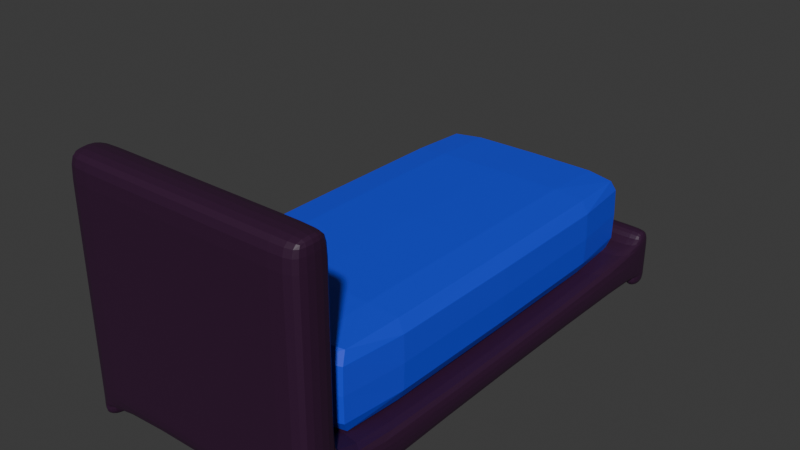 # Source: bed.blend  (saved by Blender 4.5.90; exported with 4.5.12 LTS)
import bpy
from mathutils import Matrix  # noqa: F401  (used for matrix-valued properties, if any)

bpy.ops.wm.read_factory_settings(use_empty=True)
scene = bpy.context.scene
scene.name = 'Scene'

# ---- collections
col_collection = bpy.data.collections.new('Collection'); scene.collection.children.link(col_collection)

# ---- materials (node trees are filled in below, after node groups)
mat_material_008 = bpy.data.materials.new('Material.008')
mat_material_006 = bpy.data.materials.new('Material.006')

# ---- material node trees
mat_material_008.use_nodes = True; mat_material_008.node_tree.nodes.clear()
_N = mat_material_008.node_tree.nodes; _L = mat_material_008.node_tree.links
n0 = _N.new('ShaderNodeBsdfPrincipled'); n0.name = 'Principled BSDF'; n0.location = (-200, 100)
n0.inputs[0].default_value = (0.01776, 0.05198, 0.8001, 1.0)
n1 = _N.new('ShaderNodeOutputMaterial'); n1.name = 'Material Output'; n1.location = (200, 100)
_L.new(n0.outputs[0], n1.inputs[0])
n1.is_active_output = True
mat_material_006.use_nodes = True; mat_material_006.node_tree.nodes.clear()
_N = mat_material_006.node_tree.nodes; _L = mat_material_006.node_tree.links
n0 = _N.new('ShaderNodeBsdfPrincipled'); n0.name = 'Principled BSDF'; n0.location = (-200, 100)
n0.inputs[0].default_value = (0.03557, 0.00732, 0.03546, 1.0)
n1 = _N.new('ShaderNodeOutputMaterial'); n1.name = 'Material Output'; n1.location = (200, 100)
_L.new(n0.outputs[0], n1.inputs[0])
n1.is_active_output = True

# ---- world
world_world = bpy.data.worlds.new('World'); scene.world = world_world
world_world.use_nodes = True; world_world.node_tree.nodes.clear()
_N = world_world.node_tree.nodes; _L = world_world.node_tree.links
n0 = _N.new('ShaderNodeOutputWorld'); n0.name = 'World Output'; n0.location = (200, 100)
n1 = _N.new('ShaderNodeBackground'); n1.name = 'Background'; n1.location = (-200, 100)
n1.inputs[0].default_value = (0.05088, 0.05088, 0.05088, 1.0)
_L.new(n1.outputs[0], n0.inputs[0])
n0.is_active_output = True
world_world.color = (0.05088, 0.05088, 0.05088)
world_world.sun_shadow_jitter_overblur = 0.0

# ---- meshes
me_cube_004 = bpy.data.meshes.new('Cube.004')
me_cube_004.from_pydata([(-0.9211, -0.9211, -1.0), (-0.9211, -1.0, -0.9211), (-1.0, -0.9211, -0.9211), (-0.9211, -1.0, 0.9211), (-0.9211, -0.9211, 1.0), (-1.0, -0.9211, 0.9211), (-0.9211, 0.9211, -1.0), (-1.0, 0.9211, -0.9211), (-0.9211, 1.0, -0.9211), (-0.9211, 0.9211, 1.0), (-0.9211, 1.0, 0.9211), (-1.0, 0.9211, 0.9211), (0.9211, -0.9211, -1.0), (1.0, -0.9211, -0.9211), (0.9211, -1.0, -0.9211), (0.9211, -0.9211, 1.0), (0.9211, -1.0, 0.9211), (1.0, -0.9211, 0.9211), (0.9211, 0.9211, -1.0), (0.9211, 1.0, -0.9211), (1.0, 0.9211, -0.9211), (0.9211, 0.9211, 1.0), (1.0, 0.9211, 0.9211), (0.9211, 1.0, 0.9211)], [], [(0, 1, 2), (3, 4, 5), (6, 7, 8), (9, 10, 11), (12, 13, 14), (15, 16, 17), (18, 19, 20), (21, 22, 23), (6, 0, 2, 7), (1, 3, 5, 2), (4, 9, 11, 5), (10, 8, 7, 11), (18, 6, 8, 19), (9, 21, 23, 10), (22, 20, 19, 23), (12, 18, 20, 13), (21, 15, 17, 22), (16, 14, 13, 17), (0, 12, 14, 1), (15, 4, 3, 16), (6, 18, 12, 0), (2, 5, 11, 7), (14, 16, 3, 1), (21, 9, 4, 15), (8, 10, 23, 19), (20, 22, 17, 13)])
_uv = me_cube_004.uv_layers.new(name='UVMap')
_uv.uv.foreach_set('vector', [0.1349, 0.7401, 0.1349, 0.75, 0.125, 0.7401, 0.6151, 0.0, 0.625, 0.009865, 0.6151, 0.009865, 0.1349, 0.5099, 0.125, 0.5099, 0.1349, 0.5, 0.625, 0.2499, 0.6151, 0.2599, 0.6151, 0.2401, 0.3651, 0.7401, 0.3849, 0.7401, 0.3838, 0.7593, 0.6343, 0.7412, 0.6151, 0.7599, 0.6151, 0.7401, 0.3651, 0.5099, 0.3838, 0.4907, 0.3849, 0.5099, 0.6343, 0.5088, 0.6151, 0.5099, 0.6151, 0.4901, 0.1349, 0.5099, 0.1349, 0.7401, 0.125, 0.7401, 0.125, 0.5099, 0.3849, 0.0, 0.6151, 0.0, 0.6151, 0.009865, 0.3849, 0.009865, 0.625, 0.009865, 0.625, 0.2499, 0.6151, 0.2401, 0.6151, 0.009865, 0.6151, 0.2599, 0.3849, 0.2599, 0.3849, 0.2401, 0.6151, 0.2401, 0.3651, 0.5099, 0.1349, 0.5099, 0.1349, 0.5, 0.3838, 0.4907, 0.625, 0.2499, 0.6343, 0.5088, 0.6151, 0.4901, 0.6151, 0.2599, 0.6151, 0.5099, 0.3849, 0.5099, 0.3838, 0.4907, 0.6151, 0.4901, 0.3651, 0.7401, 0.3651, 0.5099, 0.3849, 0.5099, 0.3849, 0.7401, 0.6343, 0.5088, 0.6343, 0.7412, 0.6151, 0.7401, 0.6151, 0.5099, 0.6151, 0.7599, 0.3838, 0.7593, 0.3849, 0.7401, 0.6151, 0.7401, 0.1349, 0.7401, 0.3651, 0.7401, 0.3838, 0.7593, 0.1349, 0.75, 0.6343, 0.7412, 0.625, 0.9901, 0.6151, 0.9901, 0.6151, 0.7599, 0.1349, 0.5099, 0.3651, 0.5099, 0.3651, 0.7401, 0.1349, 0.7401, 0.3849, 0.009865, 0.6151, 0.009865, 0.6151, 0.2401, 0.3849, 0.2401, 0.3838, 0.7593, 0.6151, 0.7599, 0.6151, 0.9901, 0.3849, 0.9901, 0.6343, 0.5088, 0.8651, 0.5099, 0.8651, 0.7401, 0.6343, 0.7412, 0.3849, 0.2599, 0.6151, 0.2599, 0.6151, 0.4901, 0.3838, 0.4907, 0.3849, 0.5099, 0.6151, 0.5099, 0.6151, 0.7401, 0.3849, 0.7401])
me_cube_004.materials.append(mat_material_008)
me_cube_004.update()
me_cube_003 = bpy.data.meshes.new('Cube.003')
me_cube_003.from_pydata([(-1.0, -1.0, -1.0), (-1.0, -1.0, 1.0), (-1.0, 1.041, -1.0), (-1.0, 1.042, 1.0), (1.0, -1.0, -1.0), (1.0, -1.0, 1.0), (1.0, 1.041, -1.0), (1.0, 1.042, 1.0), (-1.0, 0.9354, -1.0), (-1.0, -0.8404, -1.0), (-1.0, -0.8404, 1.0), (-1.0, 0.9406, 1.0), (1.0, -0.8404, -1.0), (1.0, 0.9354, -1.0), (1.0, 0.9406, 1.0), (1.0, -0.8404, 1.0), (1.0, -0.8404, 15.86), (1.0, -1.0, 15.86), (-1.0, -1.0, 15.86), (-1.0, -0.8404, 15.86), (-1.0, 0.9406, 2.506), (-1.0, 1.042, 2.506), (1.0, 1.042, 2.506), (1.0, 0.9406, 2.506), (-0.863, 1.041, -1.0), (-0.863, 1.042, 1.0), (-0.863, -1.0, -1.0), (-0.863, -1.0, 1.0), (-0.863, 0.9406, 1.0), (-0.863, -0.8404, 1.0), (-0.863, 0.9354, -1.0), (-0.863, -0.8404, -1.0), (-0.863, -1.0, 15.86), (-0.863, -0.8404, 15.86), (-0.863, 1.042, 2.506), (-0.863, 0.9406, 2.506), (0.8717, 1.042, 1.0), (0.8717, -1.0, -1.0), (0.8717, 0.9406, 1.0), (0.8717, -0.8404, 1.0), (0.8717, -0.8404, 15.86), (0.8717, 1.042, 2.506), (0.8717, 0.9406, 2.506), (0.8717, 1.041, -1.0), (0.8717, -1.0, 1.0), (0.8717, 0.9354, -1.0), (0.8717, -0.8404, -1.0), (0.8717, -1.0, 15.86), (-1.0, -0.8404, -2.051), (-1.0, -1.0, -2.051), (-0.863, 1.041, -2.051), (-1.0, 1.041, -2.051), (1.0, 0.9354, -2.051), (1.0, 1.041, -2.051), (0.8717, -1.0, -2.051), (1.0, -1.0, -2.051), (-1.0, 0.9354, -2.051), (1.0, -0.8404, -2.051), (-0.863, 0.9354, -2.051), (-0.863, -0.8404, -2.051), (-0.863, -1.0, -2.051), (0.8717, 1.041, -2.051), (0.8717, 0.9354, -2.051), (0.8717, -0.8404, -2.051), (1.0, -1.0, 2.081), (-1.0, -1.0, 2.081), (-1.0, -0.8404, 2.081), (1.0, -0.8404, 2.081), (-0.863, -0.8404, 2.081), (-0.863, -1.0, 2.081), (0.8717, -0.8404, 2.081), (0.8717, -1.0, 2.081), (1.0, -1.0, 14.52), (-0.863, -0.8404, 14.52), (-0.863, -1.0, 14.52), (0.8717, -0.8404, 14.52), (0.8717, -1.0, 14.52), (-1.0, -1.0, 14.52), (-1.0, -0.8404, 14.52), (1.0, -0.8404, 14.52), (-0.863, -0.8404, -1.0), (-1.0, -0.8404, -1.0), (-1.0, -1.0, -1.0), (-0.863, -1.0, -1.0), (0.8717, -0.8404, -1.0), (0.8717, -1.0, -1.0), (1.0, -1.0, -1.0), (1.0, -0.8404, -1.0), (-0.863, 0.9354, -1.0), (-0.863, 1.041, -1.0), (-1.0, 1.041, -1.0), (-1.0, 0.9354, -1.0), (1.0, 1.041, -1.0), (0.8717, 1.041, -1.0), (0.8717, 0.9354, -1.0), (1.0, 0.9354, -1.0)], [], [(8, 11, 3, 2), (43, 36, 7, 6), (12, 15, 5, 4), (26, 27, 1, 0), (87, 86, 55, 57), (76, 72, 17, 47), (38, 14, 23, 42), (28, 11, 10, 29), (85, 84, 63, 54), (45, 13, 12, 46), (6, 7, 14, 13), (13, 14, 15, 12), (0, 1, 10, 9), (9, 10, 11, 8), (33, 19, 18, 32), (78, 77, 18, 19), (73, 78, 19, 33), (72, 79, 16, 17), (34, 21, 20, 35), (14, 7, 22, 23), (25, 3, 21, 34), (3, 11, 20, 21), (36, 25, 34, 41), (41, 34, 35, 42), (75, 73, 33, 40), (40, 33, 32, 47), (8, 30, 31, 9), (93, 92, 53, 61), (38, 28, 29, 39), (11, 28, 35, 20), (77, 74, 32, 18), (81, 80, 59, 48), (37, 44, 27, 26), (2, 3, 25, 24), (4, 5, 44, 37), (14, 38, 39, 15), (16, 40, 47, 17), (79, 75, 40, 16), (22, 41, 42, 23), (7, 36, 41, 22), (30, 45, 46, 31), (24, 43, 45, 30), (28, 38, 42, 35), (74, 76, 47, 32), (31, 46, 37, 26), (24, 25, 36, 43), (63, 57, 55, 54), (61, 53, 52, 62), (51, 50, 58, 56), (48, 59, 60, 49), (83, 82, 49, 60), (89, 88, 58, 50), (86, 85, 54, 55), (95, 94, 62, 52), (84, 87, 57, 63), (90, 89, 50, 51), (91, 90, 51, 56), (94, 93, 61, 62), (80, 83, 60, 59), (92, 95, 52, 53), (88, 91, 56, 58), (82, 81, 48, 49), (27, 44, 71, 69), (15, 39, 70, 67), (1, 27, 69, 65), (39, 29, 68, 70), (5, 15, 67, 64), (29, 10, 66, 68), (10, 1, 65, 66), (44, 5, 64, 71), (69, 71, 76, 74), (67, 70, 75, 79), (65, 69, 74, 77), (70, 68, 73, 75), (64, 67, 79, 72), (68, 66, 78, 73), (66, 65, 77, 78), (71, 64, 72, 76), (0, 9, 81, 82), (31, 26, 83, 80), (26, 0, 82, 83), (9, 31, 80, 81), (46, 12, 87, 84), (4, 37, 85, 86), (37, 46, 84, 85), (12, 4, 86, 87), (30, 8, 91, 88), (8, 2, 90, 91), (2, 24, 89, 90), (24, 30, 88, 89), (6, 13, 95, 92), (45, 43, 93, 94), (13, 45, 94, 95), (43, 6, 92, 93)])
_uv = me_cube_003.uv_layers.new(name='UVMap')
_uv.uv.foreach_set('vector', [0.375, 0.1667, 0.625, 0.1667, 0.625, 0.25, 0.375, 0.25, 0.375, 0.484, 0.625, 0.484, 0.625, 0.5, 0.375, 0.5, 0.375, 0.6667, 0.625, 0.6667, 0.625, 0.75, 0.375, 0.75, 0.375, 0.9829, 0.625, 0.9829, 0.625, 1.0, 0.375, 1.0, 0.375, 0.6667, 0.375, 0.75, 0.375, 0.75, 0.375, 0.6667, 0.625, 0.766, 0.625, 0.75, 0.625, 0.75, 0.625, 0.766, 0.641, 0.5833, 0.625, 0.5833, 0.625, 0.5833, 0.641, 0.5833, 0.8579, 0.5833, 0.875, 0.5833, 0.875, 0.6667, 0.8579, 0.6667, 0.359, 0.75, 0.359, 0.6667, 0.359, 0.6667, 0.359, 0.75, 0.359, 0.5833, 0.375, 0.5833, 0.375, 0.6667, 0.359, 0.6667, 0.375, 0.5, 0.625, 0.5, 0.625, 0.5833, 0.375, 0.5833, 0.375, 0.5833, 0.625, 0.5833, 0.625, 0.6667, 0.375, 0.6667, 0.375, 0.0, 0.625, 0.0, 0.625, 0.08333, 0.375, 0.08333, 0.375, 0.08333, 0.625, 0.08333, 0.625, 0.1667, 0.375, 0.1667, 0.8579, 0.6667, 0.875, 0.6667, 0.875, 0.75, 0.8579, 0.75, 0.625, 0.08333, 0.625, 0.0, 0.625, 0.0, 0.625, 0.08333, 0.8579, 0.6667, 0.875, 0.6667, 0.875, 0.6667, 0.8579, 0.6667, 0.625, 0.75, 0.625, 0.6667, 0.625, 0.6667, 0.625, 0.75, 0.8579, 0.5, 0.875, 0.5, 0.875, 0.5833, 0.8579, 0.5833, 0.625, 0.5833, 0.625, 0.5, 0.625, 0.5, 0.625, 0.5833, 0.625, 0.2671, 0.625, 0.25, 0.625, 0.25, 0.625, 0.2671, 0.625, 0.25, 0.625, 0.1667, 0.625, 0.1667, 0.625, 0.25, 0.625, 0.484, 0.625, 0.2671, 0.625, 0.2671, 0.625, 0.484, 0.641, 0.5, 0.8579, 0.5, 0.8579, 0.5833, 0.641, 0.5833, 0.641, 0.6667, 0.8579, 0.6667, 0.8579, 0.6667, 0.641, 0.6667, 0.641, 0.6667, 0.8579, 0.6667, 0.8579, 0.75, 0.641, 0.75, 0.125, 0.5833, 0.1421, 0.5833, 0.1421, 0.6667, 0.125, 0.6667, 0.375, 0.484, 0.375, 0.5, 0.375, 0.5, 0.375, 0.484, 0.641, 0.5833, 0.8579, 0.5833, 0.8579, 0.6667, 0.641, 0.6667, 0.875, 0.5833, 0.8579, 0.5833, 0.8579, 0.5833, 0.875, 0.5833, 0.625, 1.0, 0.625, 0.9829, 0.625, 0.9829, 0.625, 1.0, 0.125, 0.6667, 0.1421, 0.6667, 0.1421, 0.6667, 0.125, 0.6667, 0.375, 0.766, 0.625, 0.766, 0.625, 0.9829, 0.375, 0.9829, 0.375, 0.25, 0.625, 0.25, 0.625, 0.2671, 0.375, 0.2671, 0.375, 0.75, 0.625, 0.75, 0.625, 0.766, 0.375, 0.766, 0.625, 0.5833, 0.641, 0.5833, 0.641, 0.6667, 0.625, 0.6667, 0.625, 0.6667, 0.641, 0.6667, 0.641, 0.75, 0.625, 0.75, 0.625, 0.6667, 0.641, 0.6667, 0.641, 0.6667, 0.625, 0.6667, 0.625, 0.5, 0.641, 0.5, 0.641, 0.5833, 0.625, 0.5833, 0.625, 0.5, 0.625, 0.484, 0.625, 0.484, 0.625, 0.5, 0.1421, 0.5833, 0.359, 0.5833, 0.359, 0.6667, 0.1421, 0.6667, 0.1421, 0.5, 0.359, 0.5, 0.359, 0.5833, 0.1421, 0.5833, 0.8579, 0.5833, 0.641, 0.5833, 0.641, 0.5833, 0.8579, 0.5833, 0.625, 0.9829, 0.625, 0.766, 0.625, 0.766, 0.625, 0.9829, 0.1421, 0.6667, 0.359, 0.6667, 0.359, 0.75, 0.1421, 0.75, 0.375, 0.2671, 0.625, 0.2671, 0.625, 0.484, 0.375, 0.484, 0.359, 0.6667, 0.375, 0.6667, 0.375, 0.75, 0.359, 0.75, 0.359, 0.5, 0.375, 0.5, 0.375, 0.5833, 0.359, 0.5833, 0.125, 0.5, 0.1421, 0.5, 0.1421, 0.5833, 0.125, 0.5833, 0.125, 0.6667, 0.1421, 0.6667, 0.1421, 0.75, 0.125, 0.75, 0.375, 0.9829, 0.375, 1.0, 0.375, 1.0, 0.375, 0.9829, 0.1421, 0.5, 0.1421, 0.5833, 0.1421, 0.5833, 0.1421, 0.5, 0.375, 0.75, 0.375, 0.766, 0.375, 0.766, 0.375, 0.75, 0.375, 0.5833, 0.359, 0.5833, 0.359, 0.5833, 0.375, 0.5833, 0.359, 0.6667, 0.375, 0.6667, 0.375, 0.6667, 0.359, 0.6667, 0.375, 0.25, 0.375, 0.2671, 0.375, 0.2671, 0.375, 0.25, 0.375, 0.1667, 0.375, 0.25, 0.375, 0.25, 0.375, 0.1667, 0.359, 0.5833, 0.359, 0.5, 0.359, 0.5, 0.359, 0.5833, 0.1421, 0.6667, 0.1421, 0.75, 0.1421, 0.75, 0.1421, 0.6667, 0.375, 0.5, 0.375, 0.5833, 0.375, 0.5833, 0.375, 0.5, 0.1421, 0.5833, 0.125, 0.5833, 0.125, 0.5833, 0.1421, 0.5833, 0.375, 0.0, 0.375, 0.08333, 0.375, 0.08333, 0.375, 0.0, 0.625, 0.9829, 0.625, 0.766, 0.625, 0.766, 0.625, 0.9829, 0.625, 0.6667, 0.641, 0.6667, 0.641, 0.6667, 0.625, 0.6667, 0.625, 1.0, 0.625, 0.9829, 0.625, 0.9829, 0.625, 1.0, 0.641, 0.6667, 0.8579, 0.6667, 0.8579, 0.6667, 0.641, 0.6667, 0.625, 0.75, 0.625, 0.6667, 0.625, 0.6667, 0.625, 0.75, 0.8579, 0.6667, 0.875, 0.6667, 0.875, 0.6667, 0.8579, 0.6667, 0.625, 0.08333, 0.625, 0.0, 0.625, 0.0, 0.625, 0.08333, 0.625, 0.766, 0.625, 0.75, 0.625, 0.75, 0.625, 0.766, 0.625, 0.9829, 0.625, 0.766, 0.625, 0.766, 0.625, 0.9829, 0.625, 0.6667, 0.641, 0.6667, 0.641, 0.6667, 0.625, 0.6667, 0.625, 1.0, 0.625, 0.9829, 0.625, 0.9829, 0.625, 1.0, 0.641, 0.6667, 0.8579, 0.6667, 0.8579, 0.6667, 0.641, 0.6667, 0.625, 0.75, 0.625, 0.6667, 0.625, 0.6667, 0.625, 0.75, 0.8579, 0.6667, 0.875, 0.6667, 0.875, 0.6667, 0.8579, 0.6667, 0.625, 0.08333, 0.625, 0.0, 0.625, 0.0, 0.625, 0.08333, 0.625, 0.766, 0.625, 0.75, 0.625, 0.75, 0.625, 0.766, 0.375, 0.0, 0.375, 0.08333, 0.375, 0.08333, 0.375, 0.0, 0.1421, 0.6667, 0.1421, 0.75, 0.1421, 0.75, 0.1421, 0.6667, 0.375, 0.9829, 0.375, 1.0, 0.375, 1.0, 0.375, 0.9829, 0.125, 0.6667, 0.1421, 0.6667, 0.1421, 0.6667, 0.125, 0.6667, 0.359, 0.6667, 0.375, 0.6667, 0.375, 0.6667, 0.359, 0.6667, 0.375, 0.75, 0.375, 0.766, 0.375, 0.766, 0.375, 0.75, 0.359, 0.75, 0.359, 0.6667, 0.359, 0.6667, 0.359, 0.75, 0.375, 0.6667, 0.375, 0.75, 0.375, 0.75, 0.375, 0.6667, 0.1421, 0.5833, 0.125, 0.5833, 0.125, 0.5833, 0.1421, 0.5833, 0.375, 0.1667, 0.375, 0.25, 0.375, 0.25, 0.375, 0.1667, 0.375, 0.25, 0.375, 0.2671, 0.375, 0.2671, 0.375, 0.25, 0.1421, 0.5, 0.1421, 0.5833, 0.1421, 0.5833, 0.1421, 0.5, 0.375, 0.5, 0.375, 0.5833, 0.375, 0.5833, 0.375, 0.5, 0.359, 0.5833, 0.359, 0.5, 0.359, 0.5, 0.359, 0.5833, 0.375, 0.5833, 0.359, 0.5833, 0.359, 0.5833, 0.375, 0.5833, 0.375, 0.484, 0.375, 0.5, 0.375, 0.5, 0.375, 0.484])
me_cube_003.materials.append(mat_material_006)
me_cube_003.update()

# ---- objects
ob_cube_004 = bpy.data.objects.new('Cube.004', me_cube_004)
ob_cube_003 = bpy.data.objects.new('Cube.003', me_cube_003)

# ---- transforms, parenting, visibility, modifiers, constraints
ob_cube_004.location = (0.6299, -0.2547, 0.3822)
ob_cube_004.scale = (0.2627, 0.5344, 0.1038)
_m = ob_cube_004.modifiers.new('Subdivision', 'SUBSURF')
_m.levels = 0
_m.render_levels = 1
ob_cube_003.location = (0.6249, -0.3001, 0.2402)
ob_cube_003.scale = (0.304, 0.6109, 0.03436)
_m = ob_cube_003.modifiers.new('Subdivision', 'SUBSURF')
_m.levels = 3

# ---- collection membership
col_collection.objects.link(ob_cube_004)
col_collection.objects.link(ob_cube_003)

# ---- scene / render settings (as saved in the file)
scene.frame_start = 1; scene.frame_end = 250; scene.frame_set(1)
scene.render.engine = 'BLENDER_EEVEE_NEXT'
bpy.context.view_layer.update()

# ---- added for rendering (the .blend has no active camera and no usable light): camera, sun
cam_auto = bpy.data.cameras.new('AutoCamera')
cam_auto.lens = 50.0
cam_auto.sensor_width = 36.0
cam_auto.clip_end = 1000.0
ob_auto_camera = bpy.data.objects.new('AutoCamera', cam_auto)
scene.collection.objects.link(ob_auto_camera)
ob_auto_camera.location = (2.02961, -1.97294, 1.60126)
ob_auto_camera.rotation_euler = (1.09748, -7.21219e-08, 0.694738)
scene.camera = ob_auto_camera
light_auto_sun = bpy.data.lights.new('AutoSun', 'SUN')
light_auto_sun.energy = 3.0
light_auto_sun.angle = 0.0523599
ob_auto_sun = bpy.data.objects.new('AutoSun', light_auto_sun)
scene.collection.objects.link(ob_auto_sun)
ob_auto_sun.rotation_euler = (0.872665, 0.174533, 0.523599)
bpy.context.view_layer.update()
